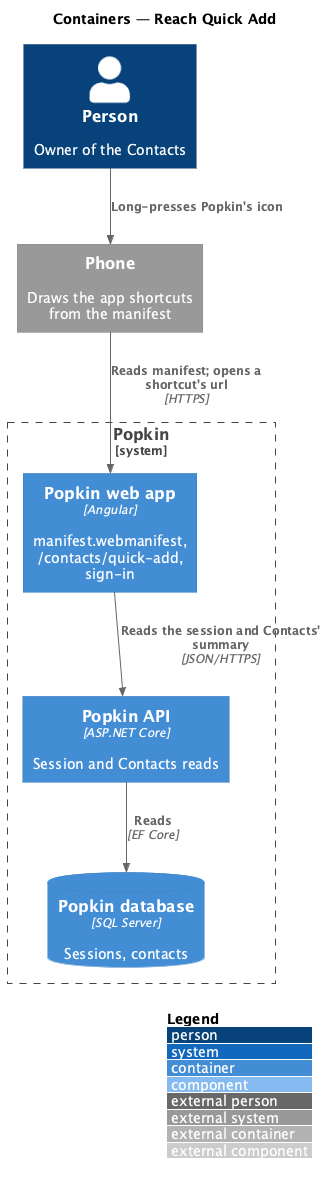

The diagram above was rendered by PlantUML. Its source (embedded in the PNG):
@startuml
!include <C4/C4_Component>
LAYOUT_WITH_LEGEND()
title Containers — Reach Quick Add

Person(owner, "Person", "Owner of the Contacts")
System_Ext(phone, "Phone", "Draws the app shortcuts from the manifest")
System_Boundary(popkin, "Popkin") {
  Container(web, "Popkin web app", "Angular", "manifest.webmanifest, /contacts/quick-add, sign-in")
  Container(api, "Popkin API", "ASP.NET Core", "Session and Contacts reads")
  ContainerDb(db, "Popkin database", "SQL Server", "Sessions, contacts")
}
Rel(owner, phone, "Long-presses Popkin's icon")
Rel(phone, web, "Reads manifest; opens a shortcut's url", "HTTPS")
Rel(web, api, "Reads the session and Contacts' summary", "JSON/HTTPS")
Rel(api, db, "Reads", "EF Core")
@enduml